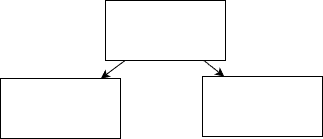

The diagram above was exported from draw.io. Its source (the exported page's mxGraphModel, read from the mxfile embedded in the PNG):
<mxGraphModel dx="846" dy="622" grid="0" gridSize="10" guides="1" tooltips="1" connect="1" arrows="1" fold="1" page="1" pageScale="1" pageWidth="850" pageHeight="1100" math="0" shadow="0">
  <root>
    <mxCell id="0" />
    <mxCell id="1" parent="0" />
    <mxCell id="4" value="" style="edgeStyle=none;html=1;" edge="1" parent="1" source="2" target="3">
      <mxGeometry relative="1" as="geometry" />
    </mxCell>
    <mxCell id="7" value="" style="edgeStyle=none;html=1;" edge="1" parent="1" source="2" target="5">
      <mxGeometry relative="1" as="geometry" />
    </mxCell>
    <mxCell id="2" value="" style="rounded=0;whiteSpace=wrap;html=1;fillColor=none;strokeColor=default;" vertex="1" parent="1">
      <mxGeometry x="260" y="85" width="120" height="60" as="geometry" />
    </mxCell>
    <mxCell id="3" value="" style="rounded=0;whiteSpace=wrap;html=1;fillColor=none;strokeColor=default;" vertex="1" parent="1">
      <mxGeometry x="155" y="163" width="120" height="60" as="geometry" />
    </mxCell>
    <mxCell id="5" value="" style="rounded=0;whiteSpace=wrap;html=1;fillColor=none;strokeColor=default;" vertex="1" parent="1">
      <mxGeometry x="357" y="161" width="120" height="60" as="geometry" />
    </mxCell>
  </root>
</mxGraphModel>